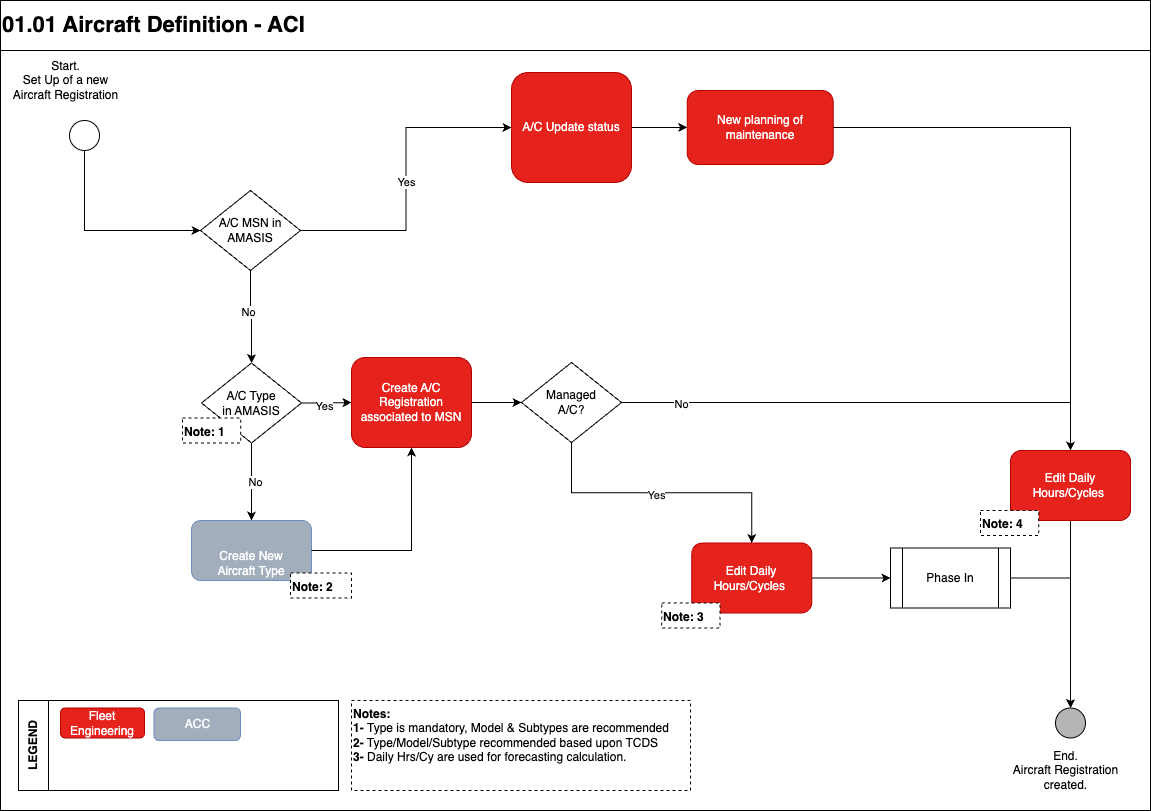

The diagram above was exported from draw.io. Its source (the exported page's mxGraphModel, read from the mxfile embedded in the PNG):
<mxGraphModel dx="1875" dy="1562" grid="1" gridSize="10" guides="1" tooltips="1" connect="1" arrows="1" fold="1" page="1" pageScale="1" pageWidth="1169" pageHeight="827" math="0" shadow="0">
  <root>
    <mxCell id="0" />
    <mxCell id="1" parent="0" />
    <mxCell id="2cl7CHh1-utzGBygBaVu-1" value="" style="rounded=0;whiteSpace=wrap;html=1;movable=0;resizable=0;rotatable=0;deletable=0;editable=0;locked=1;connectable=0;" parent="1" vertex="1">
      <mxGeometry x="-1160" y="-777" width="1150" height="767" as="geometry" />
    </mxCell>
    <mxCell id="2cl7CHh1-utzGBygBaVu-2" value="&lt;span style=&quot;font-size: 22px;&quot;&gt;01.01 Aircraft Definition - ACI&lt;/span&gt;" style="rounded=0;whiteSpace=wrap;html=1;align=left;fontStyle=1;movable=1;resizable=1;rotatable=1;deletable=1;editable=1;locked=0;connectable=1;" parent="1" vertex="1">
      <mxGeometry x="-1160" y="-820" width="1150" height="50" as="geometry" />
    </mxCell>
    <mxCell id="aWeAcaWYl1lUYU_2sXSY-3" value="" style="rounded=0;whiteSpace=wrap;html=1;movable=0;resizable=0;rotatable=0;deletable=0;editable=0;locked=1;connectable=0;" parent="1" vertex="1">
      <mxGeometry x="-1142" y="-120" width="320" height="90" as="geometry" />
    </mxCell>
    <mxCell id="aWeAcaWYl1lUYU_2sXSY-4" value="LEGEND" style="rounded=0;whiteSpace=wrap;html=1;horizontal=0;fontStyle=1;movable=0;resizable=0;rotatable=0;deletable=0;editable=0;locked=1;connectable=0;" parent="1" vertex="1">
      <mxGeometry x="-1142" y="-120" width="30" height="90" as="geometry" />
    </mxCell>
    <mxCell id="J53zLhsrTbLNA3R5DbQw-20" style="edgeStyle=orthogonalEdgeStyle;rounded=0;orthogonalLoop=1;jettySize=auto;html=1;exitX=1;exitY=0.5;exitDx=0;exitDy=0;entryX=0;entryY=0.5;entryDx=0;entryDy=0;" parent="1" source="p1n9YsAw8kMUsl4M7CEJ-8" target="iLSKpImjKg71lXj9SkVq-57" edge="1">
      <mxGeometry relative="1" as="geometry">
        <mxPoint x="-817.5" y="-590" as="targetPoint" />
      </mxGeometry>
    </mxCell>
    <mxCell id="J53zLhsrTbLNA3R5DbQw-24" value="Yes" style="edgeLabel;html=1;align=center;verticalAlign=middle;resizable=0;points=[];" parent="J53zLhsrTbLNA3R5DbQw-20" vertex="1" connectable="0">
      <mxGeometry x="-0.0175" relative="1" as="geometry">
        <mxPoint as="offset" />
      </mxGeometry>
    </mxCell>
    <mxCell id="J53zLhsrTbLNA3R5DbQw-22" style="edgeStyle=orthogonalEdgeStyle;rounded=0;orthogonalLoop=1;jettySize=auto;html=1;exitX=0.5;exitY=1;exitDx=0;exitDy=0;entryX=0.5;entryY=0;entryDx=0;entryDy=0;" parent="1" source="p1n9YsAw8kMUsl4M7CEJ-8" target="iLSKpImjKg71lXj9SkVq-77" edge="1">
      <mxGeometry relative="1" as="geometry" />
    </mxCell>
    <mxCell id="J53zLhsrTbLNA3R5DbQw-23" value="No" style="edgeLabel;html=1;align=center;verticalAlign=middle;resizable=0;points=[];" parent="J53zLhsrTbLNA3R5DbQw-22" vertex="1" connectable="0">
      <mxGeometry x="-0.1333" y="-3" relative="1" as="geometry">
        <mxPoint as="offset" />
      </mxGeometry>
    </mxCell>
    <mxCell id="p1n9YsAw8kMUsl4M7CEJ-8" value="A/C MSN in AMASIS" style="rhombus;whiteSpace=wrap;html=1;" parent="1" vertex="1">
      <mxGeometry x="-960" y="-630" width="100" height="80" as="geometry" />
    </mxCell>
    <mxCell id="NX82aVmYzXkcimtuR5sM-3" value="" style="ellipse;whiteSpace=wrap;html=1;rounded=1;strokeWidth=1;fillColor=#b5b5b5;" parent="1" vertex="1">
      <mxGeometry x="-105" y="-112.5" width="30" height="30" as="geometry" />
    </mxCell>
    <mxCell id="NX82aVmYzXkcimtuR5sM-4" value="End.&lt;br&gt;Aircraft Registration&lt;br&gt;created." style="text;html=1;align=center;verticalAlign=middle;resizable=0;points=[];autosize=1;strokeColor=none;fillColor=none;" parent="1" vertex="1">
      <mxGeometry x="-160" y="-80" width="130" height="60" as="geometry" />
    </mxCell>
    <mxCell id="NX82aVmYzXkcimtuR5sM-2" value="Start.&lt;br&gt;Set Up of a new&lt;br&gt;Aircraft Registration" style="text;html=1;align=center;verticalAlign=middle;resizable=0;points=[];autosize=1;strokeColor=none;fillColor=none;" parent="1" vertex="1">
      <mxGeometry x="-1160" y="-770" width="130" height="60" as="geometry" />
    </mxCell>
    <mxCell id="iLSKpImjKg71lXj9SkVq-59" value="" style="group" parent="1" vertex="1" connectable="0">
      <mxGeometry x="-649" y="-748" width="120" height="110" as="geometry" />
    </mxCell>
    <mxCell id="iLSKpImjKg71lXj9SkVq-57" value="A/C Update status" style="rounded=1;whiteSpace=wrap;html=1;fillColor=#E5221B;strokeColor=#B20000;fontColor=#ffffff;" parent="iLSKpImjKg71lXj9SkVq-59" vertex="1">
      <mxGeometry width="120" height="110" as="geometry" />
    </mxCell>
    <mxCell id="EmPRamh2XTu13wH1oBBa-7" style="edgeStyle=orthogonalEdgeStyle;rounded=0;orthogonalLoop=1;jettySize=auto;html=1;exitX=1;exitY=0.5;exitDx=0;exitDy=0;entryX=0.5;entryY=0;entryDx=0;entryDy=0;" parent="1" source="iLSKpImjKg71lXj9SkVq-60" target="EmPRamh2XTu13wH1oBBa-10" edge="1">
      <mxGeometry relative="1" as="geometry">
        <mxPoint x="-440" y="-418" as="targetPoint" />
      </mxGeometry>
    </mxCell>
    <mxCell id="EmPRamh2XTu13wH1oBBa-8" value="No" style="edgeLabel;html=1;align=center;verticalAlign=middle;resizable=0;points=[];" parent="EmPRamh2XTu13wH1oBBa-7" vertex="1" connectable="0">
      <mxGeometry x="-0.1743" relative="1" as="geometry">
        <mxPoint x="-232" y="1" as="offset" />
      </mxGeometry>
    </mxCell>
    <mxCell id="WwCVfp31XyAwVgMvIBfQ-11" value="No" style="edgeLabel;html=1;align=center;verticalAlign=middle;resizable=0;points=[];" parent="EmPRamh2XTu13wH1oBBa-7" vertex="1" connectable="0">
      <mxGeometry x="-0.5171" y="-1" relative="1" as="geometry">
        <mxPoint x="-61" as="offset" />
      </mxGeometry>
    </mxCell>
    <mxCell id="iLSKpImjKg71lXj9SkVq-60" value="Managed&lt;br&gt;A/C?" style="rhombus;whiteSpace=wrap;html=1;" parent="1" vertex="1">
      <mxGeometry x="-639" y="-458" width="100" height="80" as="geometry" />
    </mxCell>
    <mxCell id="J53zLhsrTbLNA3R5DbQw-26" style="edgeStyle=orthogonalEdgeStyle;rounded=0;orthogonalLoop=1;jettySize=auto;html=1;exitX=0.5;exitY=1;exitDx=0;exitDy=0;entryX=0.5;entryY=0;entryDx=0;entryDy=0;" parent="1" source="iLSKpImjKg71lXj9SkVq-77" target="iLSKpImjKg71lXj9SkVq-82" edge="1">
      <mxGeometry relative="1" as="geometry" />
    </mxCell>
    <mxCell id="J53zLhsrTbLNA3R5DbQw-27" value="No" style="edgeLabel;html=1;align=center;verticalAlign=middle;resizable=0;points=[];" parent="J53zLhsrTbLNA3R5DbQw-26" vertex="1" connectable="0">
      <mxGeometry x="0.011" y="3" relative="1" as="geometry">
        <mxPoint as="offset" />
      </mxGeometry>
    </mxCell>
    <mxCell id="J53zLhsrTbLNA3R5DbQw-28" style="edgeStyle=orthogonalEdgeStyle;rounded=0;orthogonalLoop=1;jettySize=auto;html=1;exitX=1;exitY=0.5;exitDx=0;exitDy=0;entryX=0;entryY=0.5;entryDx=0;entryDy=0;" parent="1" source="iLSKpImjKg71lXj9SkVq-77" target="iLSKpImjKg71lXj9SkVq-98" edge="1">
      <mxGeometry relative="1" as="geometry" />
    </mxCell>
    <mxCell id="J53zLhsrTbLNA3R5DbQw-29" value="Yes" style="edgeLabel;html=1;align=center;verticalAlign=middle;resizable=0;points=[];" parent="J53zLhsrTbLNA3R5DbQw-28" vertex="1" connectable="0">
      <mxGeometry x="-0.1175" y="-2" relative="1" as="geometry">
        <mxPoint y="1" as="offset" />
      </mxGeometry>
    </mxCell>
    <mxCell id="iLSKpImjKg71lXj9SkVq-77" value="A/C Type&lt;br&gt;in AMASIS" style="rhombus;whiteSpace=wrap;html=1;" parent="1" vertex="1">
      <mxGeometry x="-959" y="-457.5" width="100" height="80" as="geometry" />
    </mxCell>
    <mxCell id="iLSKpImjKg71lXj9SkVq-85" value="" style="group" parent="1" vertex="1" connectable="0">
      <mxGeometry x="-969" y="-300" width="120" height="60" as="geometry" />
    </mxCell>
    <mxCell id="iLSKpImjKg71lXj9SkVq-82" value="Create New&lt;br&gt;Aircraft Type" style="rounded=1;whiteSpace=wrap;html=1;fillColor=#a3aebd;strokeColor=#6c8ebf;fontColor=#ffffff;spacingLeft=0;verticalAlign=bottom;" parent="iLSKpImjKg71lXj9SkVq-85" vertex="1">
      <mxGeometry width="120" height="60" as="geometry" />
    </mxCell>
    <mxCell id="iLSKpImjKg71lXj9SkVq-97" value="" style="group" parent="1" vertex="1" connectable="0">
      <mxGeometry x="-809" y="-463" width="120" height="90" as="geometry" />
    </mxCell>
    <mxCell id="iLSKpImjKg71lXj9SkVq-98" value="Create A/C Registration associated to MSN" style="rounded=1;whiteSpace=wrap;html=1;fillColor=#E5221B;strokeColor=#B20000;fontColor=#ffffff;" parent="iLSKpImjKg71lXj9SkVq-97" vertex="1">
      <mxGeometry width="120" height="90" as="geometry" />
    </mxCell>
    <mxCell id="iLSKpImjKg71lXj9SkVq-123" value="Fleet Engineering" style="rounded=1;whiteSpace=wrap;html=1;fillColor=#E5221B;strokeColor=#B20000;fontColor=#ffffff;" parent="1" vertex="1">
      <mxGeometry x="-1100" y="-112.5" width="84" height="30" as="geometry" />
    </mxCell>
    <mxCell id="iLSKpImjKg71lXj9SkVq-124" value="ACC" style="rounded=1;whiteSpace=wrap;html=1;fillColor=#a3aebd;strokeColor=#6c8ebf;fontColor=#ffffff;" parent="1" vertex="1">
      <mxGeometry x="-1006.5" y="-112.5" width="86.5" height="32.5" as="geometry" />
    </mxCell>
    <mxCell id="J53zLhsrTbLNA3R5DbQw-15" style="edgeStyle=orthogonalEdgeStyle;rounded=0;orthogonalLoop=1;jettySize=auto;html=1;exitX=0.5;exitY=1;exitDx=0;exitDy=0;entryX=0;entryY=0.5;entryDx=0;entryDy=0;" parent="1" source="NX82aVmYzXkcimtuR5sM-1" target="p1n9YsAw8kMUsl4M7CEJ-8" edge="1">
      <mxGeometry relative="1" as="geometry">
        <mxPoint x="-1076" y="-630" as="targetPoint" />
      </mxGeometry>
    </mxCell>
    <mxCell id="NX82aVmYzXkcimtuR5sM-1" value="" style="ellipse;whiteSpace=wrap;html=1;aspect=fixed;" parent="1" vertex="1">
      <mxGeometry x="-1091" y="-700" width="30" height="30" as="geometry" />
    </mxCell>
    <mxCell id="J53zLhsrTbLNA3R5DbQw-4" value="&lt;b&gt;Notes:&lt;/b&gt;&lt;br&gt;&lt;b&gt;1- &lt;/b&gt;Type is mandatory, Model &amp;amp; Subtypes are recommended&lt;br&gt;&lt;b&gt;2-&lt;/b&gt; Type/Model/Subtype recommended based upon TCDS&lt;br&gt;&lt;b&gt;3-&lt;/b&gt; Daily Hrs/Cy are used for forecasting calculation.&amp;nbsp;" style="rounded=0;whiteSpace=wrap;html=1;align=left;verticalAlign=top;dashed=1;" parent="1" vertex="1">
      <mxGeometry x="-809" y="-120" width="339" height="90" as="geometry" />
    </mxCell>
    <mxCell id="J53zLhsrTbLNA3R5DbQw-21" value="&lt;b&gt;Note: 1&lt;/b&gt;" style="rounded=0;whiteSpace=wrap;html=1;align=left;verticalAlign=top;dashed=1;" parent="1" vertex="1">
      <mxGeometry x="-978.12" y="-402.5" width="58.25" height="25" as="geometry" />
    </mxCell>
    <mxCell id="J53zLhsrTbLNA3R5DbQw-31" style="edgeStyle=orthogonalEdgeStyle;rounded=0;orthogonalLoop=1;jettySize=auto;html=1;exitX=1;exitY=0.5;exitDx=0;exitDy=0;entryX=0.5;entryY=1;entryDx=0;entryDy=0;" parent="1" source="iLSKpImjKg71lXj9SkVq-82" target="iLSKpImjKg71lXj9SkVq-98" edge="1">
      <mxGeometry relative="1" as="geometry" />
    </mxCell>
    <mxCell id="J53zLhsrTbLNA3R5DbQw-33" style="edgeStyle=orthogonalEdgeStyle;rounded=0;orthogonalLoop=1;jettySize=auto;html=1;exitX=1;exitY=0.5;exitDx=0;exitDy=0;entryX=0;entryY=0.5;entryDx=0;entryDy=0;" parent="1" source="iLSKpImjKg71lXj9SkVq-98" target="iLSKpImjKg71lXj9SkVq-60" edge="1">
      <mxGeometry relative="1" as="geometry" />
    </mxCell>
    <mxCell id="agDLsjcNTWsURQQlAWsf-1" value="" style="group" parent="1" vertex="1" connectable="0">
      <mxGeometry x="-490.00000000000006" y="-736" width="162.66000000000003" height="86" as="geometry" />
    </mxCell>
    <mxCell id="agDLsjcNTWsURQQlAWsf-2" value="New planning of maintenance" style="rounded=1;whiteSpace=wrap;html=1;fillColor=#E5221B;strokeColor=#B20000;fontColor=#ffffff;" parent="agDLsjcNTWsURQQlAWsf-1" vertex="1">
      <mxGeometry x="16.72" y="6" width="145.94" height="74" as="geometry" />
    </mxCell>
    <mxCell id="agDLsjcNTWsURQQlAWsf-6" style="edgeStyle=orthogonalEdgeStyle;rounded=0;orthogonalLoop=1;jettySize=auto;html=1;exitX=1;exitY=0.5;exitDx=0;exitDy=0;entryX=0;entryY=0.5;entryDx=0;entryDy=0;" parent="1" source="iLSKpImjKg71lXj9SkVq-57" target="agDLsjcNTWsURQQlAWsf-2" edge="1">
      <mxGeometry relative="1" as="geometry" />
    </mxCell>
    <mxCell id="agDLsjcNTWsURQQlAWsf-7" style="edgeStyle=orthogonalEdgeStyle;rounded=0;orthogonalLoop=1;jettySize=auto;html=1;exitX=1;exitY=0.5;exitDx=0;exitDy=0;entryX=0.5;entryY=0;entryDx=0;entryDy=0;" parent="1" source="agDLsjcNTWsURQQlAWsf-2" target="EmPRamh2XTu13wH1oBBa-10" edge="1">
      <mxGeometry relative="1" as="geometry">
        <mxPoint x="-250" y="-693" as="targetPoint" />
      </mxGeometry>
    </mxCell>
    <mxCell id="EmPRamh2XTu13wH1oBBa-39" style="edgeStyle=orthogonalEdgeStyle;rounded=0;orthogonalLoop=1;jettySize=auto;html=1;exitX=1;exitY=0.5;exitDx=0;exitDy=0;entryX=0;entryY=0.5;entryDx=0;entryDy=0;" parent="1" edge="1">
      <mxGeometry relative="1" as="geometry">
        <mxPoint x="-365.6700000000001" y="-530.7647058823529" as="sourcePoint" />
      </mxGeometry>
    </mxCell>
    <mxCell id="BZvol1ZjEz--3BqTGbUq-12" style="edgeStyle=orthogonalEdgeStyle;rounded=0;orthogonalLoop=1;jettySize=auto;html=1;exitX=0.5;exitY=1;exitDx=0;exitDy=0;entryX=0.5;entryY=0;entryDx=0;entryDy=0;" parent="1" source="EmPRamh2XTu13wH1oBBa-10" target="NX82aVmYzXkcimtuR5sM-3" edge="1">
      <mxGeometry relative="1" as="geometry" />
    </mxCell>
    <mxCell id="iLSKpImjKg71lXj9SkVq-84" value="&lt;b&gt;Note: 2&lt;/b&gt;" style="rounded=0;whiteSpace=wrap;html=1;align=left;verticalAlign=top;dashed=1;" parent="1" vertex="1">
      <mxGeometry x="-870" y="-247.5" width="61" height="25" as="geometry" />
    </mxCell>
    <mxCell id="BZvol1ZjEz--3BqTGbUq-13" value="" style="group" parent="1" vertex="1" connectable="0">
      <mxGeometry x="-150" y="-370" width="120" height="85" as="geometry" />
    </mxCell>
    <mxCell id="EmPRamh2XTu13wH1oBBa-10" value="Edit Daily Hours/Cycles&amp;nbsp;" style="rounded=1;whiteSpace=wrap;html=1;fillColor=#E5221B;strokeColor=#B20000;fontColor=#ffffff;" parent="BZvol1ZjEz--3BqTGbUq-13" vertex="1">
      <mxGeometry width="120" height="70" as="geometry" />
    </mxCell>
    <mxCell id="EmPRamh2XTu13wH1oBBa-12" value="&lt;b&gt;Note: 4&lt;/b&gt;" style="rounded=0;whiteSpace=wrap;html=1;align=left;verticalAlign=top;dashed=1;" parent="BZvol1ZjEz--3BqTGbUq-13" vertex="1">
      <mxGeometry x="-30" y="60" width="58.25" height="25" as="geometry" />
    </mxCell>
    <mxCell id="WwCVfp31XyAwVgMvIBfQ-9" style="edgeStyle=orthogonalEdgeStyle;rounded=0;orthogonalLoop=1;jettySize=auto;html=1;exitX=1;exitY=0.5;exitDx=0;exitDy=0;entryX=0.5;entryY=0;entryDx=0;entryDy=0;" parent="1" source="WwCVfp31XyAwVgMvIBfQ-2" target="NX82aVmYzXkcimtuR5sM-3" edge="1">
      <mxGeometry relative="1" as="geometry" />
    </mxCell>
    <mxCell id="WwCVfp31XyAwVgMvIBfQ-2" value="Phase In" style="shape=process;whiteSpace=wrap;html=1;backgroundOutline=1;" parent="1" vertex="1">
      <mxGeometry x="-270" y="-272.5" width="120" height="60" as="geometry" />
    </mxCell>
    <mxCell id="WwCVfp31XyAwVgMvIBfQ-3" value="" style="group" parent="1" vertex="1" connectable="0">
      <mxGeometry x="-468.67" y="-277.5" width="120" height="85" as="geometry" />
    </mxCell>
    <mxCell id="WwCVfp31XyAwVgMvIBfQ-4" value="Edit Daily Hours/Cycles&amp;nbsp;" style="rounded=1;whiteSpace=wrap;html=1;fillColor=#E5221B;strokeColor=#B20000;fontColor=#ffffff;" parent="WwCVfp31XyAwVgMvIBfQ-3" vertex="1">
      <mxGeometry width="120" height="70" as="geometry" />
    </mxCell>
    <mxCell id="WwCVfp31XyAwVgMvIBfQ-6" value="&lt;b&gt;Note: 3&lt;/b&gt;" style="rounded=0;whiteSpace=wrap;html=1;align=left;verticalAlign=top;dashed=1;" parent="WwCVfp31XyAwVgMvIBfQ-3" vertex="1">
      <mxGeometry x="-30" y="60" width="58.25" height="25" as="geometry" />
    </mxCell>
    <mxCell id="WwCVfp31XyAwVgMvIBfQ-8" style="edgeStyle=orthogonalEdgeStyle;rounded=0;orthogonalLoop=1;jettySize=auto;html=1;exitX=1;exitY=0.5;exitDx=0;exitDy=0;entryX=0;entryY=0.5;entryDx=0;entryDy=0;" parent="1" source="WwCVfp31XyAwVgMvIBfQ-4" target="WwCVfp31XyAwVgMvIBfQ-2" edge="1">
      <mxGeometry relative="1" as="geometry" />
    </mxCell>
    <mxCell id="18" style="edgeStyle=orthogonalEdgeStyle;rounded=0;orthogonalLoop=1;jettySize=auto;html=1;exitX=0.5;exitY=1;exitDx=0;exitDy=0;" parent="1" source="iLSKpImjKg71lXj9SkVq-60" target="WwCVfp31XyAwVgMvIBfQ-4" edge="1">
      <mxGeometry relative="1" as="geometry">
        <mxPoint x="-839" y="-260" as="sourcePoint" />
        <mxPoint x="-740" y="-370" as="targetPoint" />
      </mxGeometry>
    </mxCell>
    <mxCell id="20" value="Yes" style="edgeLabel;html=1;align=center;verticalAlign=middle;resizable=0;points=[];fontColor=#050505;" parent="18" vertex="1" connectable="0">
      <mxGeometry x="-0.0363" y="-2" relative="1" as="geometry">
        <mxPoint as="offset" />
      </mxGeometry>
    </mxCell>
  </root>
</mxGraphModel>